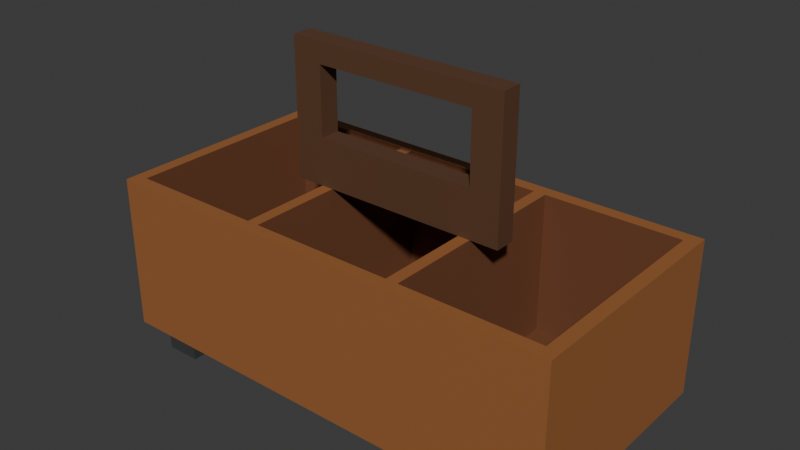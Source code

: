 # Source: source.blend  (saved by Blender 4.3.34; exported with 4.5.12 LTS)
import bpy
from mathutils import Matrix  # noqa: F401  (used for matrix-valued properties, if any)

bpy.ops.wm.read_factory_settings(use_empty=True)
scene = bpy.context.scene
scene.name = 'Scene'

# ---- collections
col_collection = bpy.data.collections.new('Collection'); scene.collection.children.link(col_collection)

# ---- materials (node trees are filled in below, after node groups)
mat_caddy_warmwood = bpy.data.materials.new('Caddy_WarmWood')
mat_caddy_warmwood.diffuse_color = (0.32, 0.12, 0.035, 1.0)
mat_wells_darkwood = bpy.data.materials.new('Wells_DarkWood')
mat_wells_darkwood.diffuse_color = (0.16, 0.055, 0.02, 1.0)
mat_handle_deepwalnut = bpy.data.materials.new('Handle_DeepWalnut')
mat_handle_deepwalnut.diffuse_color = (0.105, 0.045, 0.02, 1.0)
mat_feet_darkrubber = bpy.data.materials.new('Feet_DarkRubber')
mat_feet_darkrubber.diffuse_color = (0.035, 0.04, 0.038, 1.0)

# ---- material node trees
mat_caddy_warmwood.use_nodes = True; mat_caddy_warmwood.node_tree.nodes.clear()
_N = mat_caddy_warmwood.node_tree.nodes; _L = mat_caddy_warmwood.node_tree.links
n0 = _N.new('ShaderNodeBsdfPrincipled'); n0.name = 'Principled BSDF'; n0.location = (10, 300)
n0.inputs[0].default_value = (0.32, 0.12, 0.035, 1.0)
n0.inputs[2].default_value = 0.66
n1 = _N.new('ShaderNodeOutputMaterial'); n1.name = 'Material Output'; n1.location = (300, 300)
_L.new(n0.outputs[0], n1.inputs[0])
n1.is_active_output = True
mat_wells_darkwood.use_nodes = True; mat_wells_darkwood.node_tree.nodes.clear()
_N = mat_wells_darkwood.node_tree.nodes; _L = mat_wells_darkwood.node_tree.links
n0 = _N.new('ShaderNodeBsdfPrincipled'); n0.name = 'Principled BSDF'; n0.location = (10, 300)
n0.inputs[0].default_value = (0.16, 0.055, 0.02, 1.0)
n0.inputs[2].default_value = 0.76
n1 = _N.new('ShaderNodeOutputMaterial'); n1.name = 'Material Output'; n1.location = (300, 300)
_L.new(n0.outputs[0], n1.inputs[0])
n1.is_active_output = True
mat_handle_deepwalnut.use_nodes = True; mat_handle_deepwalnut.node_tree.nodes.clear()
_N = mat_handle_deepwalnut.node_tree.nodes; _L = mat_handle_deepwalnut.node_tree.links
n0 = _N.new('ShaderNodeBsdfPrincipled'); n0.name = 'Principled BSDF'; n0.location = (10, 300)
n0.inputs[0].default_value = (0.105, 0.045, 0.02, 1.0)
n0.inputs[2].default_value = 0.72
n1 = _N.new('ShaderNodeOutputMaterial'); n1.name = 'Material Output'; n1.location = (300, 300)
_L.new(n0.outputs[0], n1.inputs[0])
n1.is_active_output = True
mat_feet_darkrubber.use_nodes = True; mat_feet_darkrubber.node_tree.nodes.clear()
_N = mat_feet_darkrubber.node_tree.nodes; _L = mat_feet_darkrubber.node_tree.links
n0 = _N.new('ShaderNodeBsdfPrincipled'); n0.name = 'Principled BSDF'; n0.location = (10, 300)
n0.inputs[0].default_value = (0.035, 0.04, 0.038, 1.0)
n0.inputs[2].default_value = 0.82
n1 = _N.new('ShaderNodeOutputMaterial'); n1.name = 'Material Output'; n1.location = (300, 300)
_L.new(n0.outputs[0], n1.inputs[0])
n1.is_active_output = True

# ---- world
world_world = bpy.data.worlds.new('World'); scene.world = world_world
world_world.use_nodes = True; world_world.node_tree.nodes.clear()
_N = world_world.node_tree.nodes; _L = world_world.node_tree.links
n0 = _N.new('ShaderNodeOutputWorld'); n0.name = 'World Output'; n0.location = (300, 300)
n1 = _N.new('ShaderNodeBackground'); n1.name = 'Background'; n1.location = (10, 300)
n1.inputs[0].default_value = (0.05088, 0.05088, 0.05088, 1.0)
_L.new(n1.outputs[0], n0.inputs[0])
n0.is_active_output = True
world_world.color = (0.05088, 0.05088, 0.05088)
world_world.sun_shadow_jitter_overblur = 0.0

# ---- meshes
me_continuousthreedeepwellcaddybody = bpy.data.meshes.new('ContinuousThreeDeepWellCaddyBody')
me_continuousthreedeepwellcaddybody.from_pydata([(-0.27, -0.135, 0.02), (-0.27, -0.12, 0.02), (-0.255, -0.12, 0.02), (-0.255, -0.135, 0.02), (-0.255, -0.135, 0.035), (-0.27, -0.135, 0.035), (-0.27, -0.12, 0.035), (-0.27, -0.135, 0.2), (-0.255, -0.135, 0.2), (-0.255, -0.12, 0.2), (-0.27, -0.12, 0.2), (-0.27, 0.12, 0.02), (-0.255, 0.12, 0.02), (-0.27, 0.12, 0.035), (-0.255, 0.12, 0.2), (-0.27, 0.12, 0.2), (-0.255, -0.12, 0.035), (-0.255, 0.12, 0.035), (-0.27, 0.135, 0.02), (-0.255, 0.135, 0.02), (-0.27, 0.135, 0.035), (-0.255, 0.135, 0.035), (-0.255, 0.135, 0.2), (-0.27, 0.135, 0.2), (-0.097, -0.12, 0.02), (-0.097, -0.135, 0.02), (-0.097, -0.135, 0.035), (-0.097, -0.135, 0.2), (-0.097, -0.12, 0.2), (-0.097, -0.12, 0.035), (-0.097, 0.12, 0.02), (-0.097, 0.12, 0.035), (-0.097, 0.135, 0.02), (-0.097, 0.135, 0.035), (-0.097, 0.12, 0.2), (-0.097, 0.135, 0.2), (-0.083, -0.12, 0.02), (-0.083, -0.135, 0.02), (-0.083, -0.135, 0.035), (-0.083, -0.135, 0.2), (-0.083, -0.12, 0.2), (-0.083, 0.12, 0.02), (-0.083, 0.12, 0.2), (-0.083, -0.12, 0.035), (-0.083, 0.12, 0.035), (-0.083, 0.135, 0.02), (-0.083, 0.135, 0.035), (-0.083, 0.135, 0.2), (0.083, -0.12, 0.02), (0.083, -0.135, 0.02), (0.083, -0.135, 0.035), (0.083, -0.135, 0.2), (0.083, -0.12, 0.2), (0.083, -0.12, 0.035), (0.083, 0.12, 0.02), (0.083, 0.12, 0.035), (0.083, 0.135, 0.02), (0.083, 0.135, 0.035), (0.083, 0.12, 0.2), (0.083, 0.135, 0.2), (0.097, -0.12, 0.02), (0.097, -0.135, 0.02), (0.097, -0.135, 0.035), (0.097, -0.135, 0.2), (0.097, -0.12, 0.2), (0.097, 0.12, 0.02), (0.097, 0.12, 0.2), (0.097, -0.12, 0.035), (0.097, 0.12, 0.035), (0.097, 0.135, 0.02), (0.097, 0.135, 0.035), (0.097, 0.135, 0.2), (0.255, -0.12, 0.02), (0.255, -0.135, 0.02), (0.255, -0.135, 0.035), (0.255, -0.135, 0.2), (0.255, -0.12, 0.2), (0.255, -0.12, 0.035), (0.255, 0.12, 0.02), (0.255, 0.12, 0.035), (0.255, 0.135, 0.02), (0.255, 0.135, 0.035), (0.255, 0.12, 0.2), (0.255, 0.135, 0.2), (0.27, -0.12, 0.02), (0.27, -0.135, 0.02), (0.27, -0.135, 0.035), (0.27, -0.12, 0.035), (0.27, -0.135, 0.2), (0.27, -0.12, 0.2), (0.27, 0.12, 0.02), (0.27, 0.12, 0.035), (0.27, 0.12, 0.2), (0.27, 0.135, 0.02), (0.27, 0.135, 0.035), (0.27, 0.135, 0.2)], [], [(0, 1, 2), (0, 2, 3), (0, 3, 4), (0, 4, 5), (0, 5, 6), (0, 6, 1), (7, 8, 9), (7, 9, 10), (5, 4, 8), (5, 8, 7), (5, 7, 10), (5, 10, 6), (1, 11, 12), (1, 12, 2), (1, 6, 13), (1, 13, 11), (10, 9, 14), (10, 14, 15), (6, 10, 15), (6, 15, 13), (16, 17, 14), (16, 14, 9), (11, 18, 19), (11, 19, 12), (18, 20, 21), (18, 21, 19), (11, 13, 20), (11, 20, 18), (15, 14, 22), (15, 22, 23), (20, 23, 22), (20, 22, 21), (13, 15, 23), (13, 23, 20), (3, 2, 24), (3, 24, 25), (3, 25, 26), (3, 26, 4), (8, 27, 28), (8, 28, 9), (4, 26, 27), (4, 27, 8), (16, 9, 28), (16, 28, 29), (2, 12, 30), (2, 30, 24), (16, 29, 31), (16, 31, 17), (12, 19, 32), (12, 32, 30), (19, 21, 33), (19, 33, 32), (14, 34, 35), (14, 35, 22), (17, 31, 34), (17, 34, 14), (21, 22, 35), (21, 35, 33), (25, 24, 36), (25, 36, 37), (25, 37, 38), (25, 38, 26), (27, 39, 40), (27, 40, 28), (26, 38, 39), (26, 39, 27), (24, 30, 41), (24, 41, 36), (28, 40, 42), (28, 42, 34), (29, 28, 34), (29, 34, 31), (43, 44, 42), (43, 42, 40), (30, 32, 45), (30, 45, 41), (32, 33, 46), (32, 46, 45), (34, 42, 47), (34, 47, 35), (33, 35, 47), (33, 47, 46), (37, 36, 48), (37, 48, 49), (37, 49, 50), (37, 50, 38), (39, 51, 52), (39, 52, 40), (38, 50, 51), (38, 51, 39), (43, 40, 52), (43, 52, 53), (36, 41, 54), (36, 54, 48), (43, 53, 55), (43, 55, 44), (41, 45, 56), (41, 56, 54), (45, 46, 57), (45, 57, 56), (42, 58, 59), (42, 59, 47), (44, 55, 58), (44, 58, 42), (46, 47, 59), (46, 59, 57), (49, 48, 60), (49, 60, 61), (49, 61, 62), (49, 62, 50), (51, 63, 64), (51, 64, 52), (50, 62, 63), (50, 63, 51), (48, 54, 65), (48, 65, 60), (52, 64, 66), (52, 66, 58), (53, 52, 58), (53, 58, 55), (67, 68, 66), (67, 66, 64), (54, 56, 69), (54, 69, 65), (56, 57, 70), (56, 70, 69), (58, 66, 71), (58, 71, 59), (57, 59, 71), (57, 71, 70), (61, 60, 72), (61, 72, 73), (61, 73, 74), (61, 74, 62), (63, 75, 76), (63, 76, 64), (62, 74, 75), (62, 75, 63), (67, 64, 76), (67, 76, 77), (60, 65, 78), (60, 78, 72), (67, 77, 79), (67, 79, 68), (65, 69, 80), (65, 80, 78), (69, 70, 81), (69, 81, 80), (66, 82, 83), (66, 83, 71), (68, 79, 82), (68, 82, 66), (70, 71, 83), (70, 83, 81), (73, 72, 84), (73, 84, 85), (73, 85, 86), (73, 86, 74), (85, 84, 87), (85, 87, 86), (75, 88, 89), (75, 89, 76), (74, 86, 88), (74, 88, 75), (86, 87, 89), (86, 89, 88), (72, 78, 90), (72, 90, 84), (84, 90, 91), (84, 91, 87), (76, 89, 92), (76, 92, 82), (77, 76, 82), (77, 82, 79), (87, 91, 92), (87, 92, 89), (78, 80, 93), (78, 93, 90), (80, 81, 94), (80, 94, 93), (90, 93, 94), (90, 94, 91), (82, 92, 95), (82, 95, 83), (81, 83, 95), (81, 95, 94), (91, 94, 95), (91, 95, 92)])
me_continuousthreedeepwellcaddybody.polygons.foreach_set('material_index', [0, 0, 0, 0, 0, 0, 0, 0, 0, 0, 0, 0, 0, 0, 0, 0, 0, 0, 0, 0, 1, 1, 0, 0, 0, 0, 0, 0, 0, 0, 0, 0, 0, 0, 0, 0, 0, 0, 0, 0, 0, 0, 1, 1, 0, 0, 1, 1, 0, 0, 0, 0, 0, 0, 1, 1, 0, 0, 0, 0, 0, 0, 0, 0, 0, 0, 0, 0, 0, 0, 1, 1, 1, 1, 0, 0, 0, 0, 0, 0, 0, 0, 0, 0, 0, 0, 0, 0, 0, 0, 1, 1, 0, 0, 1, 1, 0, 0, 0, 0, 0, 0, 1, 1, 0, 0, 0, 0, 0, 0, 0, 0, 0, 0, 0, 0, 0, 0, 1, 1, 1, 1, 0, 0, 0, 0, 0, 0, 0, 0, 0, 0, 0, 0, 0, 0, 0, 0, 1, 1, 0, 0, 1, 1, 0, 0, 0, 0, 0, 0, 1, 1, 0, 0, 0, 0, 0, 0, 0, 0, 0, 0, 0, 0, 0, 0, 0, 0, 0, 0, 0, 0, 1, 1, 0, 0, 0, 0, 0, 0, 0, 0, 0, 0, 0, 0, 0, 0])
me_continuousthreedeepwellcaddybody.materials.append(mat_caddy_warmwood)
me_continuousthreedeepwellcaddybody.materials.append(mat_wells_darkwood)
me_continuousthreedeepwellcaddybody.materials.append(mat_handle_deepwalnut)
me_continuousthreedeepwellcaddybody.materials.append(mat_feet_darkrubber)
me_continuousthreedeepwellcaddybody.update()
me_raisedboundedthroughgriphandle = bpy.data.meshes.new('RaisedBoundedThroughGripHandle')
me_raisedboundedthroughgriphandle.from_pydata([(-0.13, -0.012, 0.2), (-0.13, 0.012, 0.2), (-0.095, 0.012, 0.2), (-0.095, -0.012, 0.2), (-0.095, -0.012, 0.255), (-0.13, -0.012, 0.255), (-0.13, 0.012, 0.255), (-0.095, 0.012, 0.255), (-0.095, -0.012, 0.335), (-0.13, -0.012, 0.335), (-0.13, 0.012, 0.335), (-0.095, 0.012, 0.335), (-0.13, -0.012, 0.36), (-0.095, -0.012, 0.36), (-0.095, 0.012, 0.36), (-0.13, 0.012, 0.36), (0.095, 0.012, 0.2), (0.095, -0.012, 0.2), (0.095, -0.012, 0.255), (0.095, 0.012, 0.255), (0.095, 0.012, 0.335), (0.095, -0.012, 0.335), (0.095, -0.012, 0.36), (0.095, 0.012, 0.36), (0.13, 0.012, 0.2), (0.13, -0.012, 0.2), (0.13, -0.012, 0.255), (0.13, 0.012, 0.255), (0.13, -0.012, 0.335), (0.13, 0.012, 0.335), (0.13, -0.012, 0.36), (0.13, 0.012, 0.36)], [], [(0, 1, 2), (0, 2, 3), (0, 3, 4), (0, 4, 5), (1, 6, 7), (1, 7, 2), (0, 5, 6), (0, 6, 1), (5, 4, 8), (5, 8, 9), (6, 10, 11), (6, 11, 7), (5, 9, 10), (5, 10, 6), (4, 7, 11), (4, 11, 8), (12, 13, 14), (12, 14, 15), (9, 8, 13), (9, 13, 12), (10, 15, 14), (10, 14, 11), (9, 12, 15), (9, 15, 10), (3, 2, 16), (3, 16, 17), (4, 18, 19), (4, 19, 7), (3, 17, 18), (3, 18, 4), (2, 7, 19), (2, 19, 16), (8, 11, 20), (8, 20, 21), (13, 22, 23), (13, 23, 14), (8, 21, 22), (8, 22, 13), (11, 14, 23), (11, 23, 20), (17, 16, 24), (17, 24, 25), (17, 25, 26), (17, 26, 18), (16, 19, 27), (16, 27, 24), (25, 24, 27), (25, 27, 26), (18, 26, 28), (18, 28, 21), (19, 20, 29), (19, 29, 27), (18, 21, 20), (18, 20, 19), (26, 27, 29), (26, 29, 28), (22, 30, 31), (22, 31, 23), (21, 28, 30), (21, 30, 22), (20, 23, 31), (20, 31, 29), (28, 29, 31), (28, 31, 30)])
me_raisedboundedthroughgriphandle.polygons.foreach_set('material_index', [2, 2, 2, 2, 2, 2, 2, 2, 2, 2, 2, 2, 2, 2, 2, 2, 2, 2, 2, 2, 2, 2, 2, 2, 2, 2, 2, 2, 2, 2, 2, 2, 2, 2, 2, 2, 2, 2, 2, 2, 2, 2, 2, 2, 2, 2, 2, 2, 2, 2, 2, 2, 2, 2, 2, 2, 2, 2, 2, 2, 2, 2, 2, 2])
me_raisedboundedthroughgriphandle.materials.append(mat_caddy_warmwood)
me_raisedboundedthroughgriphandle.materials.append(mat_wells_darkwood)
me_raisedboundedthroughgriphandle.materials.append(mat_handle_deepwalnut)
me_raisedboundedthroughgriphandle.materials.append(mat_feet_darkrubber)
me_raisedboundedthroughgriphandle.update()
me_fulltransversegroundfoot_left = bpy.data.meshes.new('FullTransverseGroundFoot_Left')
me_fulltransversegroundfoot_left.from_pydata([(-0.23, -0.13, 0.0), (-0.23, 0.13, 0.0), (-0.19, 0.13, 0.0), (-0.19, -0.13, 0.0), (-0.23, -0.13, 0.02), (-0.19, -0.13, 0.02), (-0.19, 0.13, 0.02), (-0.23, 0.13, 0.02)], [], [(0, 1, 2), (0, 2, 3), (4, 5, 6), (4, 6, 7), (0, 3, 5), (0, 5, 4), (1, 7, 6), (1, 6, 2), (0, 4, 7), (0, 7, 1), (3, 2, 6), (3, 6, 5)])
me_fulltransversegroundfoot_left.polygons.foreach_set('material_index', [3, 3, 3, 3, 3, 3, 3, 3, 3, 3, 3, 3])
me_fulltransversegroundfoot_left.materials.append(mat_caddy_warmwood)
me_fulltransversegroundfoot_left.materials.append(mat_wells_darkwood)
me_fulltransversegroundfoot_left.materials.append(mat_handle_deepwalnut)
me_fulltransversegroundfoot_left.materials.append(mat_feet_darkrubber)
me_fulltransversegroundfoot_left.update()
me_fulltransversegroundfoot_right = bpy.data.meshes.new('FullTransverseGroundFoot_Right')
me_fulltransversegroundfoot_right.from_pydata([(0.19, -0.13, 0.0), (0.19, 0.13, 0.0), (0.23, 0.13, 0.0), (0.23, -0.13, 0.0), (0.19, -0.13, 0.02), (0.23, -0.13, 0.02), (0.23, 0.13, 0.02), (0.19, 0.13, 0.02)], [], [(0, 1, 2), (0, 2, 3), (4, 5, 6), (4, 6, 7), (0, 3, 5), (0, 5, 4), (1, 7, 6), (1, 6, 2), (0, 4, 7), (0, 7, 1), (3, 2, 6), (3, 6, 5)])
me_fulltransversegroundfoot_right.polygons.foreach_set('material_index', [3, 3, 3, 3, 3, 3, 3, 3, 3, 3, 3, 3])
me_fulltransversegroundfoot_right.materials.append(mat_caddy_warmwood)
me_fulltransversegroundfoot_right.materials.append(mat_wells_darkwood)
me_fulltransversegroundfoot_right.materials.append(mat_handle_deepwalnut)
me_fulltransversegroundfoot_right.materials.append(mat_feet_darkrubber)
me_fulltransversegroundfoot_right.update()

# ---- objects
ob_onethreewellutensilcaddy = bpy.data.objects.new('OneThreeWellUtensilCaddy', None)
ob_continuousthreedeepwellcaddybody = bpy.data.objects.new('ContinuousThreeDeepWellCaddyBody', me_continuousthreedeepwellcaddybody)
ob_raisedboundedthroughgriphandle = bpy.data.objects.new('RaisedBoundedThroughGripHandle', me_raisedboundedthroughgriphandle)
ob_fulltransversegroundfoot_left = bpy.data.objects.new('FullTransverseGroundFoot_Left', me_fulltransversegroundfoot_left)
ob_fulltransversegroundfoot_right = bpy.data.objects.new('FullTransverseGroundFoot_Right', me_fulltransversegroundfoot_right)

# ---- transforms, parenting, visibility, modifiers, constraints
ob_onethreewellutensilcaddy.location = (0.0, 0.0, 0.0)
ob_continuousthreedeepwellcaddybody.parent = ob_onethreewellutensilcaddy
ob_continuousthreedeepwellcaddybody.location = (0.0, 0.0, 0.0)
ob_raisedboundedthroughgriphandle.parent = ob_onethreewellutensilcaddy
ob_raisedboundedthroughgriphandle.location = (0.0, 0.0, 0.0)
ob_fulltransversegroundfoot_left.parent = ob_onethreewellutensilcaddy
ob_fulltransversegroundfoot_left.location = (0.0, 0.0, 0.0)
ob_fulltransversegroundfoot_right.parent = ob_onethreewellutensilcaddy
ob_fulltransversegroundfoot_right.location = (0.0, 0.0, 0.0)

# ---- collection membership
scene.collection.objects.link(ob_onethreewellutensilcaddy)
scene.collection.objects.link(ob_continuousthreedeepwellcaddybody)
scene.collection.objects.link(ob_raisedboundedthroughgriphandle)
scene.collection.objects.link(ob_fulltransversegroundfoot_left)
scene.collection.objects.link(ob_fulltransversegroundfoot_right)

# ---- scene / render settings (as saved in the file)
scene.frame_start = 1; scene.frame_end = 250; scene.frame_set(1)
scene.render.engine = 'CYCLES'
scene.render.use_compositing = False
scene.cycles.use_denoising = False
scene.cycles.samples = 128
scene.cycles.use_adaptive_sampling = False
scene.cycles.seed = 17
bpy.context.view_layer.update()

# ---- added for rendering (the .blend has no active camera and no usable light): camera, sun
cam_auto = bpy.data.cameras.new('AutoCamera')
cam_auto.lens = 50.0
cam_auto.sensor_width = 36.0
cam_auto.clip_end = 1000.0
ob_auto_camera = bpy.data.objects.new('AutoCamera', cam_auto)
scene.collection.objects.link(ob_auto_camera)
ob_auto_camera.location = (0.650361, -0.780433, 0.700289)
ob_auto_camera.rotation_euler = (1.09748, -7.21219e-08, 0.694738)
scene.camera = ob_auto_camera
light_auto_sun = bpy.data.lights.new('AutoSun', 'SUN')
light_auto_sun.energy = 3.0
light_auto_sun.angle = 0.0523599
ob_auto_sun = bpy.data.objects.new('AutoSun', light_auto_sun)
scene.collection.objects.link(ob_auto_sun)
ob_auto_sun.rotation_euler = (0.872665, 0.174533, 0.523599)
bpy.context.view_layer.update()
